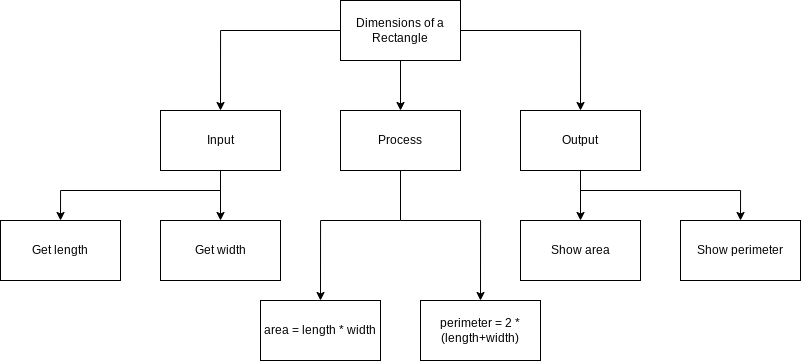

The diagram above was exported from draw.io. Its source (the exported page's mxGraphModel, read from the mxfile embedded in the PNG):
<mxGraphModel dx="1715" dy="620" grid="1" gridSize="10" guides="1" tooltips="1" connect="1" arrows="1" fold="1" page="1" pageScale="1" pageWidth="827" pageHeight="1169" math="0" shadow="0">
  <root>
    <mxCell id="0" />
    <mxCell id="1" parent="0" />
    <mxCell id="3" value="Dimensions of a Rectangle" style="rounded=0;whiteSpace=wrap;html=1;" vertex="1" parent="1">
      <mxGeometry x="320" y="40" width="120" height="60" as="geometry" />
    </mxCell>
    <mxCell id="4" value="Input" style="rounded=0;whiteSpace=wrap;html=1;" vertex="1" parent="1">
      <mxGeometry x="140" y="150" width="120" height="60" as="geometry" />
    </mxCell>
    <mxCell id="5" value="Get width" style="rounded=0;whiteSpace=wrap;html=1;" vertex="1" parent="1">
      <mxGeometry x="140" y="260" width="120" height="60" as="geometry" />
    </mxCell>
    <mxCell id="6" value="" style="endArrow=classic;html=1;entryX=0.5;entryY=0;entryDx=0;entryDy=0;exitX=0;exitY=0.5;exitDx=0;exitDy=0;edgeStyle=orthogonalEdgeStyle;rounded=0;" edge="1" parent="1" source="3" target="4">
      <mxGeometry width="50" height="50" relative="1" as="geometry">
        <mxPoint x="360" y="250" as="sourcePoint" />
        <mxPoint x="410" y="200" as="targetPoint" />
      </mxGeometry>
    </mxCell>
    <mxCell id="7" value="Get length" style="rounded=0;whiteSpace=wrap;html=1;" vertex="1" parent="1">
      <mxGeometry x="-20" y="260" width="120" height="60" as="geometry" />
    </mxCell>
    <mxCell id="9" value="" style="endArrow=classic;html=1;rounded=0;exitX=0.5;exitY=1;exitDx=0;exitDy=0;" edge="1" parent="1" source="4" target="5">
      <mxGeometry width="50" height="50" relative="1" as="geometry">
        <mxPoint x="230" y="250" as="sourcePoint" />
        <mxPoint x="280" y="200" as="targetPoint" />
      </mxGeometry>
    </mxCell>
    <mxCell id="10" value="" style="endArrow=classic;html=1;rounded=0;entryX=0.5;entryY=0;entryDx=0;entryDy=0;edgeStyle=orthogonalEdgeStyle;" edge="1" parent="1" target="7">
      <mxGeometry width="50" height="50" relative="1" as="geometry">
        <mxPoint x="200" y="230" as="sourcePoint" />
        <mxPoint x="280" y="200" as="targetPoint" />
      </mxGeometry>
    </mxCell>
    <mxCell id="11" value="" style="endArrow=classic;html=1;rounded=0;exitX=0.5;exitY=1;exitDx=0;exitDy=0;" edge="1" parent="1" source="3" target="12">
      <mxGeometry width="50" height="50" relative="1" as="geometry">
        <mxPoint x="330" y="250" as="sourcePoint" />
        <mxPoint x="380" y="160" as="targetPoint" />
      </mxGeometry>
    </mxCell>
    <mxCell id="12" value="Process" style="rounded=0;whiteSpace=wrap;html=1;" vertex="1" parent="1">
      <mxGeometry x="320" y="150" width="120" height="60" as="geometry" />
    </mxCell>
    <mxCell id="14" value="" style="endArrow=none;html=1;rounded=0;entryX=0.5;entryY=1;entryDx=0;entryDy=0;" edge="1" parent="1" target="12">
      <mxGeometry width="50" height="50" relative="1" as="geometry">
        <mxPoint x="380" y="260" as="sourcePoint" />
        <mxPoint x="380" y="200" as="targetPoint" />
      </mxGeometry>
    </mxCell>
    <mxCell id="15" value="area = length * width" style="rounded=0;whiteSpace=wrap;html=1;" vertex="1" parent="1">
      <mxGeometry x="240" y="340" width="120" height="60" as="geometry" />
    </mxCell>
    <mxCell id="16" value="perimeter = 2 * (length+width)" style="rounded=0;whiteSpace=wrap;html=1;" vertex="1" parent="1">
      <mxGeometry x="400" y="340" width="120" height="60" as="geometry" />
    </mxCell>
    <mxCell id="17" value="" style="endArrow=classic;html=1;rounded=0;entryX=0.5;entryY=0;entryDx=0;entryDy=0;edgeStyle=orthogonalEdgeStyle;" edge="1" parent="1" target="15">
      <mxGeometry width="50" height="50" relative="1" as="geometry">
        <mxPoint x="380" y="260" as="sourcePoint" />
        <mxPoint x="380" y="230" as="targetPoint" />
      </mxGeometry>
    </mxCell>
    <mxCell id="18" value="" style="endArrow=classic;html=1;rounded=0;entryX=0.5;entryY=0;entryDx=0;entryDy=0;edgeStyle=orthogonalEdgeStyle;" edge="1" parent="1" target="16">
      <mxGeometry width="50" height="50" relative="1" as="geometry">
        <mxPoint x="380" y="260" as="sourcePoint" />
        <mxPoint x="380" y="230" as="targetPoint" />
      </mxGeometry>
    </mxCell>
    <mxCell id="19" value="Output" style="rounded=0;whiteSpace=wrap;html=1;" vertex="1" parent="1">
      <mxGeometry x="500" y="150" width="120" height="60" as="geometry" />
    </mxCell>
    <mxCell id="20" value="" style="endArrow=classic;html=1;rounded=0;entryX=0.5;entryY=0;entryDx=0;entryDy=0;exitX=1;exitY=0.5;exitDx=0;exitDy=0;edgeStyle=orthogonalEdgeStyle;" edge="1" parent="1" source="3" target="19">
      <mxGeometry width="50" height="50" relative="1" as="geometry">
        <mxPoint x="330" y="280" as="sourcePoint" />
        <mxPoint x="380" y="230" as="targetPoint" />
      </mxGeometry>
    </mxCell>
    <mxCell id="21" value="Show area" style="rounded=0;whiteSpace=wrap;html=1;" vertex="1" parent="1">
      <mxGeometry x="500" y="260" width="120" height="60" as="geometry" />
    </mxCell>
    <mxCell id="22" value="" style="endArrow=classic;html=1;rounded=0;entryX=0.5;entryY=0;entryDx=0;entryDy=0;exitX=0.5;exitY=1;exitDx=0;exitDy=0;" edge="1" parent="1" source="19" target="21">
      <mxGeometry width="50" height="50" relative="1" as="geometry">
        <mxPoint x="330" y="280" as="sourcePoint" />
        <mxPoint x="380" y="230" as="targetPoint" />
      </mxGeometry>
    </mxCell>
    <mxCell id="23" value="Show perimeter" style="rounded=0;whiteSpace=wrap;html=1;" vertex="1" parent="1">
      <mxGeometry x="660" y="260" width="120" height="60" as="geometry" />
    </mxCell>
    <mxCell id="24" value="" style="endArrow=classic;html=1;rounded=0;entryX=0.5;entryY=0;entryDx=0;entryDy=0;edgeStyle=orthogonalEdgeStyle;" edge="1" parent="1" target="23">
      <mxGeometry width="50" height="50" relative="1" as="geometry">
        <mxPoint x="560" y="230" as="sourcePoint" />
        <mxPoint x="380" y="230" as="targetPoint" />
      </mxGeometry>
    </mxCell>
  </root>
</mxGraphModel>